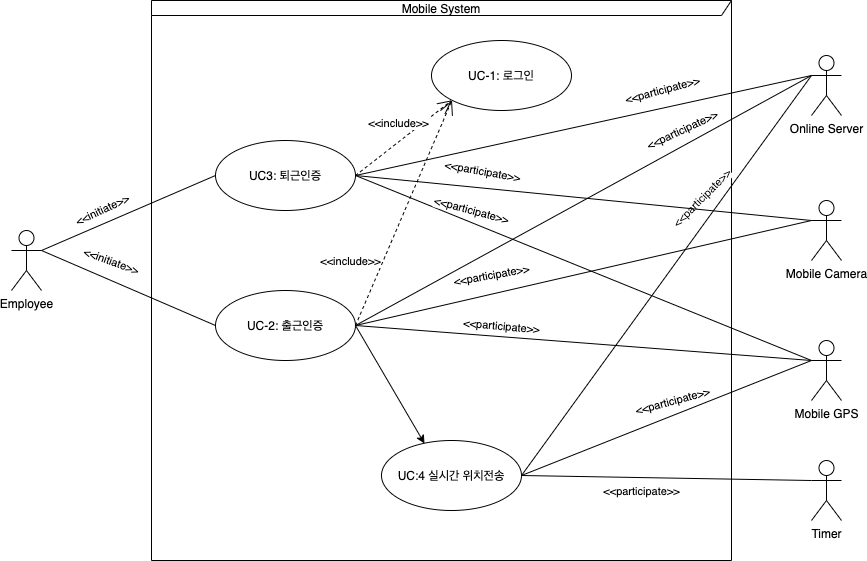

The diagram above was exported from draw.io. Its source (the exported page's mxGraphModel, read from the mxfile embedded in the PNG):
<mxGraphModel dx="1106" dy="621" grid="1" gridSize="10" guides="1" tooltips="1" connect="1" arrows="1" fold="1" page="1" pageScale="1" pageWidth="1169" pageHeight="827" math="0" shadow="0">
  <root>
    <mxCell id="0" />
    <mxCell id="1" parent="0" />
    <mxCell id="mS-o5_v8QFaO8IDMYPno-21" value="Mobile System" style="shape=umlFrame;whiteSpace=wrap;html=1;width=600;height=15;" parent="1" vertex="1">
      <mxGeometry x="210" y="80" width="580" height="560" as="geometry" />
    </mxCell>
    <mxCell id="lab6uRt8BbBd-_YOXRpV-21" style="edgeStyle=none;rounded=0;orthogonalLoop=1;jettySize=auto;html=1;exitX=1;exitY=0.3333333333333333;exitDx=0;exitDy=0;exitPerimeter=0;entryX=0;entryY=0.5;entryDx=0;entryDy=0;align=center;verticalAlign=middle;endArrow=none;endFill=0;" parent="1" source="mS-o5_v8QFaO8IDMYPno-2" target="mS-o5_v8QFaO8IDMYPno-7" edge="1">
      <mxGeometry relative="1" as="geometry" />
    </mxCell>
    <mxCell id="lab6uRt8BbBd-_YOXRpV-24" value="&amp;lt;&amp;lt;initiate&amp;gt;&amp;gt;" style="edgeLabel;html=1;align=center;verticalAlign=middle;resizable=0;points=[];rotation=-25;" parent="lab6uRt8BbBd-_YOXRpV-21" vertex="1" connectable="0">
      <mxGeometry x="-0.3693" y="5" relative="1" as="geometry">
        <mxPoint x="6.88" y="-11.66" as="offset" />
      </mxGeometry>
    </mxCell>
    <mxCell id="lab6uRt8BbBd-_YOXRpV-22" style="edgeStyle=none;rounded=0;orthogonalLoop=1;jettySize=auto;html=1;exitX=1;exitY=0.3333333333333333;exitDx=0;exitDy=0;exitPerimeter=0;entryX=0;entryY=0.5;entryDx=0;entryDy=0;endArrow=none;endFill=0;strokeColor=#000000;align=center;" parent="1" source="mS-o5_v8QFaO8IDMYPno-2" target="mS-o5_v8QFaO8IDMYPno-6" edge="1">
      <mxGeometry relative="1" as="geometry" />
    </mxCell>
    <mxCell id="lab6uRt8BbBd-_YOXRpV-28" value="&amp;lt;&amp;lt;initiate&amp;gt;&amp;gt;" style="edgeLabel;html=1;align=center;verticalAlign=middle;resizable=0;points=[];rotation=20;" parent="lab6uRt8BbBd-_YOXRpV-22" vertex="1" connectable="0">
      <mxGeometry x="0.0922" relative="1" as="geometry">
        <mxPoint x="-24.59" y="-30.77" as="offset" />
      </mxGeometry>
    </mxCell>
    <mxCell id="mS-o5_v8QFaO8IDMYPno-2" value="Employee" style="shape=umlActor;verticalLabelPosition=bottom;verticalAlign=top;html=1;" parent="1" vertex="1">
      <mxGeometry x="70" y="310" width="30" height="60" as="geometry" />
    </mxCell>
    <mxCell id="mS-o5_v8QFaO8IDMYPno-25" style="edgeStyle=none;rounded=0;orthogonalLoop=1;jettySize=auto;html=1;exitX=1;exitY=0.5;exitDx=0;exitDy=0;align=center;entryX=0.307;entryY=0.043;entryDx=0;entryDy=0;entryPerimeter=0;" parent="1" source="mS-o5_v8QFaO8IDMYPno-6" target="mS-o5_v8QFaO8IDMYPno-9" edge="1">
      <mxGeometry relative="1" as="geometry" />
    </mxCell>
    <mxCell id="lab6uRt8BbBd-_YOXRpV-33" style="edgeStyle=none;rounded=0;orthogonalLoop=1;jettySize=auto;html=1;exitX=1;exitY=0.5;exitDx=0;exitDy=0;entryX=0;entryY=0.3333333333333333;entryDx=0;entryDy=0;entryPerimeter=0;endArrow=none;endFill=0;strokeColor=#000000;align=center;" parent="1" source="mS-o5_v8QFaO8IDMYPno-6" target="lab6uRt8BbBd-_YOXRpV-1" edge="1">
      <mxGeometry relative="1" as="geometry" />
    </mxCell>
    <mxCell id="lab6uRt8BbBd-_YOXRpV-43" value="&amp;lt;&amp;lt;participate&amp;gt;&amp;gt;" style="edgeLabel;html=1;align=center;verticalAlign=middle;resizable=0;points=[];rotation=-25;" parent="lab6uRt8BbBd-_YOXRpV-33" vertex="1" connectable="0">
      <mxGeometry x="0.4696" y="-2" relative="1" as="geometry">
        <mxPoint x="-9.92" y="-13.11" as="offset" />
      </mxGeometry>
    </mxCell>
    <mxCell id="mS-o5_v8QFaO8IDMYPno-6" value="UC-2: 출근인증" style="ellipse;whiteSpace=wrap;html=1;" parent="1" vertex="1">
      <mxGeometry x="274" y="370" width="140" height="70" as="geometry" />
    </mxCell>
    <mxCell id="lab6uRt8BbBd-_YOXRpV-34" style="edgeStyle=none;rounded=0;orthogonalLoop=1;jettySize=auto;html=1;exitX=1;exitY=0.5;exitDx=0;exitDy=0;entryX=0;entryY=0.3333333333333333;entryDx=0;entryDy=0;entryPerimeter=0;endArrow=none;endFill=0;strokeColor=#000000;align=center;" parent="1" source="mS-o5_v8QFaO8IDMYPno-7" target="lab6uRt8BbBd-_YOXRpV-1" edge="1">
      <mxGeometry relative="1" as="geometry" />
    </mxCell>
    <mxCell id="lab6uRt8BbBd-_YOXRpV-42" value="&amp;lt;&amp;lt;participate&amp;gt;&amp;gt;" style="edgeLabel;html=1;align=center;verticalAlign=middle;resizable=0;points=[];rotation=-15;" parent="lab6uRt8BbBd-_YOXRpV-34" vertex="1" connectable="0">
      <mxGeometry x="0.2992" y="1" relative="1" as="geometry">
        <mxPoint x="10.25" y="-19.12" as="offset" />
      </mxGeometry>
    </mxCell>
    <mxCell id="mS-o5_v8QFaO8IDMYPno-7" value="UC3: 퇴근인증" style="ellipse;whiteSpace=wrap;html=1;" parent="1" vertex="1">
      <mxGeometry x="274" y="220" width="140" height="70" as="geometry" />
    </mxCell>
    <mxCell id="mS-o5_v8QFaO8IDMYPno-8" value="UC-1: 로그인" style="ellipse;whiteSpace=wrap;html=1;" parent="1" vertex="1">
      <mxGeometry x="490" y="120" width="140" height="70" as="geometry" />
    </mxCell>
    <mxCell id="lab6uRt8BbBd-_YOXRpV-29" style="edgeStyle=none;rounded=0;orthogonalLoop=1;jettySize=auto;html=1;exitX=1;exitY=0.5;exitDx=0;exitDy=0;entryX=0;entryY=0.3333333333333333;entryDx=0;entryDy=0;entryPerimeter=0;endArrow=none;endFill=0;strokeColor=#000000;align=center;" parent="1" source="mS-o5_v8QFaO8IDMYPno-9" target="lab6uRt8BbBd-_YOXRpV-1" edge="1">
      <mxGeometry relative="1" as="geometry" />
    </mxCell>
    <mxCell id="lab6uRt8BbBd-_YOXRpV-44" value="&amp;lt;&amp;lt;participate&amp;gt;&amp;gt;" style="edgeLabel;html=1;align=center;verticalAlign=middle;resizable=0;points=[];rotation=-45;" parent="lab6uRt8BbBd-_YOXRpV-29" vertex="1" connectable="0">
      <mxGeometry x="0.3951" y="-3" relative="1" as="geometry">
        <mxPoint x="-24.75" y="1.0199999999999996" as="offset" />
      </mxGeometry>
    </mxCell>
    <mxCell id="lab6uRt8BbBd-_YOXRpV-39" style="edgeStyle=none;rounded=0;orthogonalLoop=1;jettySize=auto;html=1;exitX=1;exitY=0.5;exitDx=0;exitDy=0;entryX=0;entryY=0.3333333333333333;entryDx=0;entryDy=0;entryPerimeter=0;endArrow=none;endFill=0;strokeColor=#000000;align=center;" parent="1" source="mS-o5_v8QFaO8IDMYPno-9" target="lab6uRt8BbBd-_YOXRpV-7" edge="1">
      <mxGeometry relative="1" as="geometry" />
    </mxCell>
    <mxCell id="lab6uRt8BbBd-_YOXRpV-40" value="&amp;lt;&amp;lt;participate&amp;gt;&amp;gt;" style="edgeLabel;html=1;align=center;verticalAlign=middle;resizable=0;points=[];rotation=-15;" parent="lab6uRt8BbBd-_YOXRpV-39" vertex="1" connectable="0">
      <mxGeometry x="-0.3101" relative="1" as="geometry">
        <mxPoint x="50" y="-35" as="offset" />
      </mxGeometry>
    </mxCell>
    <mxCell id="mS-o5_v8QFaO8IDMYPno-9" value="UC:4 실시간 위치전송" style="ellipse;whiteSpace=wrap;html=1;" parent="1" vertex="1">
      <mxGeometry x="440" y="520" width="140" height="70" as="geometry" />
    </mxCell>
    <mxCell id="mS-o5_v8QFaO8IDMYPno-22" value="&amp;lt;&amp;lt;include&amp;gt;&amp;gt;" style="endArrow=open;endSize=12;dashed=1;html=1;align=center;exitX=1;exitY=0.5;exitDx=0;exitDy=0;entryX=0;entryY=1;entryDx=0;entryDy=0;" parent="1" source="mS-o5_v8QFaO8IDMYPno-6" target="mS-o5_v8QFaO8IDMYPno-8" edge="1">
      <mxGeometry x="-0.5336" y="30" width="160" relative="1" as="geometry">
        <mxPoint x="440" y="370" as="sourcePoint" />
        <mxPoint x="580" y="390" as="targetPoint" />
        <mxPoint as="offset" />
      </mxGeometry>
    </mxCell>
    <mxCell id="mS-o5_v8QFaO8IDMYPno-27" value="&amp;lt;&amp;lt;include&amp;gt;&amp;gt;" style="endArrow=open;endSize=12;dashed=1;html=1;align=center;exitX=1;exitY=0.5;exitDx=0;exitDy=0;entryX=0;entryY=1;entryDx=0;entryDy=0;" parent="1" source="mS-o5_v8QFaO8IDMYPno-7" target="mS-o5_v8QFaO8IDMYPno-8" edge="1">
      <mxGeometry x="0.0802" y="14" width="160" relative="1" as="geometry">
        <mxPoint x="340" y="330" as="sourcePoint" />
        <mxPoint x="520" y="320" as="targetPoint" />
        <mxPoint as="offset" />
      </mxGeometry>
    </mxCell>
    <mxCell id="lab6uRt8BbBd-_YOXRpV-1" value="Online Server" style="shape=umlActor;verticalLabelPosition=bottom;verticalAlign=top;html=1;" parent="1" vertex="1">
      <mxGeometry x="870" y="135" width="30" height="60" as="geometry" />
    </mxCell>
    <mxCell id="lab6uRt8BbBd-_YOXRpV-31" style="edgeStyle=none;rounded=0;orthogonalLoop=1;jettySize=auto;html=1;exitX=0;exitY=0.3333333333333333;exitDx=0;exitDy=0;exitPerimeter=0;entryX=1;entryY=0.5;entryDx=0;entryDy=0;endArrow=none;endFill=0;strokeColor=#000000;align=center;" parent="1" source="lab6uRt8BbBd-_YOXRpV-7" target="mS-o5_v8QFaO8IDMYPno-6" edge="1">
      <mxGeometry relative="1" as="geometry" />
    </mxCell>
    <mxCell id="lab6uRt8BbBd-_YOXRpV-41" value="&amp;lt;&amp;lt;participate&amp;gt;&amp;gt;" style="edgeLabel;html=1;align=center;verticalAlign=middle;resizable=0;points=[];rotation=5;" parent="lab6uRt8BbBd-_YOXRpV-31" vertex="1" connectable="0">
      <mxGeometry x="-0.0866" y="-1" relative="1" as="geometry">
        <mxPoint x="-102" y="-18" as="offset" />
      </mxGeometry>
    </mxCell>
    <mxCell id="lab6uRt8BbBd-_YOXRpV-36" style="edgeStyle=none;rounded=0;orthogonalLoop=1;jettySize=auto;html=1;exitX=0;exitY=0.3333333333333333;exitDx=0;exitDy=0;exitPerimeter=0;endArrow=none;endFill=0;strokeColor=#000000;align=center;entryX=1;entryY=0.5;entryDx=0;entryDy=0;" parent="1" source="lab6uRt8BbBd-_YOXRpV-7" target="mS-o5_v8QFaO8IDMYPno-7" edge="1">
      <mxGeometry relative="1" as="geometry">
        <mxPoint x="420" y="260" as="targetPoint" />
      </mxGeometry>
    </mxCell>
    <mxCell id="lab6uRt8BbBd-_YOXRpV-45" value="&amp;lt;&amp;lt;participate&amp;gt;&amp;gt;" style="edgeLabel;html=1;align=center;verticalAlign=middle;resizable=0;points=[];rotation=15;" parent="lab6uRt8BbBd-_YOXRpV-36" vertex="1" connectable="0">
      <mxGeometry x="-0.2206" y="3" relative="1" as="geometry">
        <mxPoint x="-161" y="-81" as="offset" />
      </mxGeometry>
    </mxCell>
    <mxCell id="lab6uRt8BbBd-_YOXRpV-7" value="Mobile GPS" style="shape=umlActor;verticalLabelPosition=bottom;verticalAlign=top;html=1;" parent="1" vertex="1">
      <mxGeometry x="870" y="420" width="30" height="60" as="geometry" />
    </mxCell>
    <mxCell id="lab6uRt8BbBd-_YOXRpV-30" style="edgeStyle=none;rounded=0;orthogonalLoop=1;jettySize=auto;html=1;exitX=0;exitY=0.3333333333333333;exitDx=0;exitDy=0;exitPerimeter=0;entryX=1;entryY=0.5;entryDx=0;entryDy=0;endArrow=none;endFill=0;strokeColor=#000000;align=center;" parent="1" source="lab6uRt8BbBd-_YOXRpV-9" target="mS-o5_v8QFaO8IDMYPno-6" edge="1">
      <mxGeometry relative="1" as="geometry" />
    </mxCell>
    <mxCell id="lab6uRt8BbBd-_YOXRpV-48" value="&amp;lt;&amp;lt;participate&amp;gt;&amp;gt;" style="edgeLabel;html=1;align=center;verticalAlign=middle;resizable=0;points=[];rotation=-10;" parent="lab6uRt8BbBd-_YOXRpV-30" vertex="1" connectable="0">
      <mxGeometry x="-0.0018" y="-2" relative="1" as="geometry">
        <mxPoint x="-91.74" y="4.48" as="offset" />
      </mxGeometry>
    </mxCell>
    <mxCell id="lab6uRt8BbBd-_YOXRpV-32" style="edgeStyle=none;rounded=0;orthogonalLoop=1;jettySize=auto;html=1;exitX=0;exitY=0.3333333333333333;exitDx=0;exitDy=0;exitPerimeter=0;entryX=1;entryY=0.5;entryDx=0;entryDy=0;endArrow=none;endFill=0;strokeColor=#000000;align=center;" parent="1" source="lab6uRt8BbBd-_YOXRpV-9" target="mS-o5_v8QFaO8IDMYPno-7" edge="1">
      <mxGeometry relative="1" as="geometry" />
    </mxCell>
    <mxCell id="lab6uRt8BbBd-_YOXRpV-46" value="&amp;lt;&amp;lt;participate&amp;gt;&amp;gt;" style="edgeLabel;html=1;align=center;verticalAlign=middle;resizable=0;points=[];rotation=10;" parent="lab6uRt8BbBd-_YOXRpV-32" vertex="1" connectable="0">
      <mxGeometry x="0.3917" y="-2" relative="1" as="geometry">
        <mxPoint x="-12.59" y="-15.77" as="offset" />
      </mxGeometry>
    </mxCell>
    <mxCell id="lab6uRt8BbBd-_YOXRpV-9" value="Mobile Camera&lt;br&gt;" style="shape=umlActor;verticalLabelPosition=bottom;verticalAlign=top;html=1;" parent="1" vertex="1">
      <mxGeometry x="870" y="280" width="30" height="60" as="geometry" />
    </mxCell>
    <mxCell id="sl1U2TxkfUAZTM1wdBtI-4" style="rounded=0;orthogonalLoop=1;jettySize=auto;html=1;exitX=0;exitY=0.3333333333333333;exitDx=0;exitDy=0;exitPerimeter=0;entryX=1;entryY=0.5;entryDx=0;entryDy=0;endArrow=none;endFill=0;" edge="1" parent="1" source="sl1U2TxkfUAZTM1wdBtI-1" target="mS-o5_v8QFaO8IDMYPno-9">
      <mxGeometry relative="1" as="geometry" />
    </mxCell>
    <mxCell id="sl1U2TxkfUAZTM1wdBtI-5" value="&amp;lt;&amp;lt;participate&amp;gt;&amp;gt;" style="edgeLabel;html=1;align=center;verticalAlign=middle;resizable=0;points=[];" vertex="1" connectable="0" parent="sl1U2TxkfUAZTM1wdBtI-4">
      <mxGeometry x="0.1023" y="3" relative="1" as="geometry">
        <mxPoint x="-10" y="10" as="offset" />
      </mxGeometry>
    </mxCell>
    <mxCell id="sl1U2TxkfUAZTM1wdBtI-1" value="Timer" style="shape=umlActor;verticalLabelPosition=bottom;verticalAlign=top;html=1;outlineConnect=0;" vertex="1" parent="1">
      <mxGeometry x="870" y="540" width="30" height="60" as="geometry" />
    </mxCell>
  </root>
</mxGraphModel>